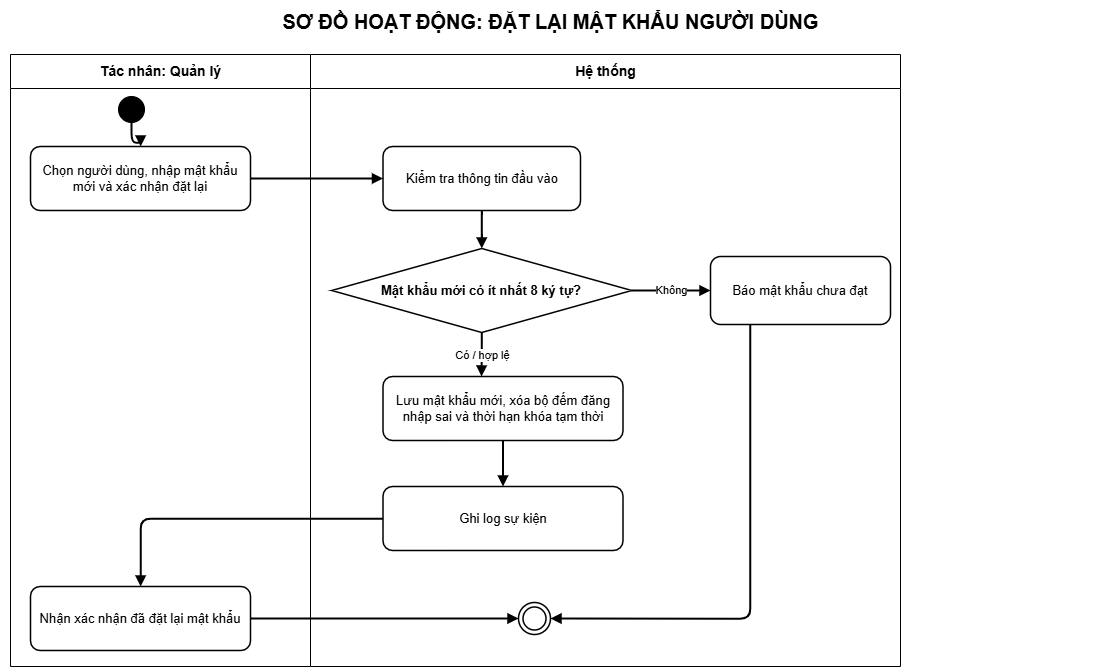

The diagram above was exported from draw.io. Its source (the exported page's mxGraphModel, read from the mxfile embedded in the PNG):
<mxGraphModel dx="2269" dy="1323" grid="1" gridSize="10" guides="1" tooltips="1" connect="1" arrows="1" fold="1" page="1" pageScale="1" pageWidth="1200" pageHeight="924" background="#ffffff" math="0" shadow="0">
  <root>
    <mxCell id="0" />
    <mxCell id="1" parent="0" />
    <mxCell id="title" value="SƠ ĐỒ HOẠT ĐỘNG: ĐẶT LẠI MẬT KHẨU NGƯỜI DÙNG" style="text;html=1;align=center;verticalAlign=middle;fontSize=20;fontStyle=1;strokeColor=none;fillColor=none;fontColor=#000000;" parent="1" vertex="1">
      <mxGeometry x="50" y="14" width="1100" height="42" as="geometry" />
    </mxCell>
    <mxCell id="actor-lane" value="Tác nhân: Quản lý" style="swimlane;html=1;horizontal=1;startSize=34;fillColor=#ffffff;swimlaneFillColor=#ffffff;strokeColor=#000000;fontColor=#000000;fontStyle=1;fontSize=14;" parent="1" vertex="1">
      <mxGeometry x="60" y="68" width="300" height="612" as="geometry" />
    </mxCell>
    <mxCell id="step-1" value="Chọn người dùng, nhập mật khẩu mới và xác nhận đặt lại" style="rounded=1;whiteSpace=wrap;html=1;fillColor=#ffffff;strokeColor=#000000;strokeWidth=1.5;fontColor=#000000;fontSize=13;" parent="actor-lane" vertex="1">
      <mxGeometry x="20" y="92" width="220" height="64" as="geometry" />
    </mxCell>
    <mxCell id="step-8" value="Nhận xác nhận đã đặt lại mật khẩu" style="rounded=1;whiteSpace=wrap;html=1;fillColor=#ffffff;strokeColor=#000000;strokeWidth=1.5;fontColor=#000000;fontSize=13;" parent="actor-lane" vertex="1">
      <mxGeometry x="20" y="532" width="220" height="64" as="geometry" />
    </mxCell>
    <mxCell id="system-lane" value="Hệ thống" style="swimlane;html=1;horizontal=1;startSize=34;fillColor=#ffffff;swimlaneFillColor=#ffffff;strokeColor=#000000;fontColor=#000000;fontStyle=1;fontSize=14;" parent="1" vertex="1">
      <mxGeometry x="360" y="68" width="590" height="612" as="geometry" />
    </mxCell>
    <mxCell id="step-2" value="Kiểm tra thông tin đầu vào" style="rounded=1;whiteSpace=wrap;html=1;fillColor=#ffffff;strokeColor=#000000;strokeWidth=1.5;fontColor=#000000;fontSize=13;" parent="system-lane" vertex="1">
      <mxGeometry x="72.5" y="92" width="197.5" height="64" as="geometry" />
    </mxCell>
    <mxCell id="step-3" value="Mật khẩu mới có ít nhất 8 ký tự?" style="rhombus;whiteSpace=wrap;html=1;fillColor=#ffffff;strokeColor=#000000;strokeWidth=1.5;fontColor=#000000;fontSize=13;fontStyle=1;" parent="system-lane" vertex="1">
      <mxGeometry x="21.25" y="194" width="300" height="84" as="geometry" />
    </mxCell>
    <mxCell id="alternate-3" value="Báo mật khẩu chưa đạt" style="rounded=1;whiteSpace=wrap;html=1;fillColor=#ffffff;strokeColor=#000000;strokeWidth=1.5;fontColor=#000000;fontSize=13;" parent="system-lane" vertex="1">
      <mxGeometry x="400" y="202" width="180" height="68" as="geometry" />
    </mxCell>
    <mxCell id="step-6" value="Lưu mật khẩu mới, xóa bộ đếm đăng nhập sai và thời hạn khóa tạm thời" style="rounded=1;whiteSpace=wrap;html=1;fillColor=#ffffff;strokeColor=#000000;strokeWidth=1.5;fontColor=#000000;fontSize=13;" parent="system-lane" vertex="1">
      <mxGeometry x="72.5" y="322" width="240" height="64" as="geometry" />
    </mxCell>
    <mxCell id="step-7" value="Ghi log sự kiện" style="rounded=1;whiteSpace=wrap;html=1;fillColor=#ffffff;strokeColor=#000000;strokeWidth=1.5;fontColor=#000000;fontSize=13;" parent="system-lane" vertex="1">
      <mxGeometry x="72.5" y="432" width="240" height="64" as="geometry" />
    </mxCell>
    <mxCell id="end" value="" style="ellipse;shape=doubleEllipse;html=1;aspect=fixed;fillColor=#ffffff;strokeColor=#000000;strokeWidth=1.5;" parent="system-lane" vertex="1">
      <mxGeometry x="208" y="548" width="32" height="32" as="geometry" />
    </mxCell>
    <mxCell id="edge-5" value="" style="edgeStyle=orthogonalEdgeStyle;rounded=1;orthogonalLoop=1;jettySize=auto;html=1;endArrow=block;endFill=1;strokeWidth=2;entryX=1;entryY=0.5;entryDx=0;entryDy=0;" parent="system-lane" source="alternate-3" target="end" edge="1">
      <mxGeometry relative="1" as="geometry">
        <mxPoint x="540" y="342" as="targetPoint" />
        <Array as="points">
          <mxPoint x="440" y="564" />
        </Array>
      </mxGeometry>
    </mxCell>
    <mxCell id="start" value="" style="ellipse;html=1;aspect=fixed;fillColor=#000000;strokeColor=#000000;" parent="1" vertex="1">
      <mxGeometry x="168" y="110" width="26" height="26" as="geometry" />
    </mxCell>
    <mxCell id="edge-1" value="" style="edgeStyle=orthogonalEdgeStyle;rounded=1;orthogonalLoop=1;jettySize=auto;html=1;endArrow=block;endFill=1;strokeWidth=2" parent="1" source="start" target="step-1" edge="1">
      <mxGeometry relative="1" as="geometry" />
    </mxCell>
    <mxCell id="edge-2" value="" style="edgeStyle=orthogonalEdgeStyle;rounded=1;orthogonalLoop=1;jettySize=auto;html=1;endArrow=block;endFill=1;strokeWidth=2" parent="1" source="step-1" target="step-2" edge="1">
      <mxGeometry relative="1" as="geometry" />
    </mxCell>
    <mxCell id="edge-3" value="" style="edgeStyle=orthogonalEdgeStyle;rounded=1;orthogonalLoop=1;jettySize=auto;html=1;endArrow=block;endFill=1;strokeWidth=2" parent="1" source="step-2" target="step-3" edge="1">
      <mxGeometry relative="1" as="geometry" />
    </mxCell>
    <mxCell id="edge-4" value="Không" style="edgeStyle=orthogonalEdgeStyle;rounded=1;orthogonalLoop=1;jettySize=auto;html=1;endArrow=block;endFill=1;strokeWidth=2" parent="1" source="step-3" target="alternate-3" edge="1">
      <mxGeometry relative="1" as="geometry" />
    </mxCell>
    <mxCell id="edge-6" value="Có / hợp lệ" style="edgeStyle=orthogonalEdgeStyle;rounded=1;orthogonalLoop=1;jettySize=auto;html=1;endArrow=block;endFill=1;strokeWidth=2" parent="1" source="step-3" edge="1">
      <mxGeometry relative="1" as="geometry">
        <mxPoint x="531" y="390" as="targetPoint" />
      </mxGeometry>
    </mxCell>
    <mxCell id="edge-11" value="" style="edgeStyle=orthogonalEdgeStyle;rounded=1;orthogonalLoop=1;jettySize=auto;html=1;endArrow=block;endFill=1;strokeWidth=2" parent="1" source="step-6" target="step-7" edge="1">
      <mxGeometry relative="1" as="geometry" />
    </mxCell>
    <mxCell id="edge-12" value="" style="edgeStyle=orthogonalEdgeStyle;rounded=1;orthogonalLoop=1;jettySize=auto;html=1;endArrow=block;endFill=1;strokeWidth=2" parent="1" source="step-7" target="step-8" edge="1">
      <mxGeometry relative="1" as="geometry" />
    </mxCell>
    <mxCell id="edge-13" value="" style="edgeStyle=orthogonalEdgeStyle;rounded=1;orthogonalLoop=1;jettySize=auto;html=1;endArrow=block;endFill=1;strokeWidth=2" parent="1" source="step-8" target="end" edge="1">
      <mxGeometry relative="1" as="geometry" />
    </mxCell>
  </root>
</mxGraphModel>